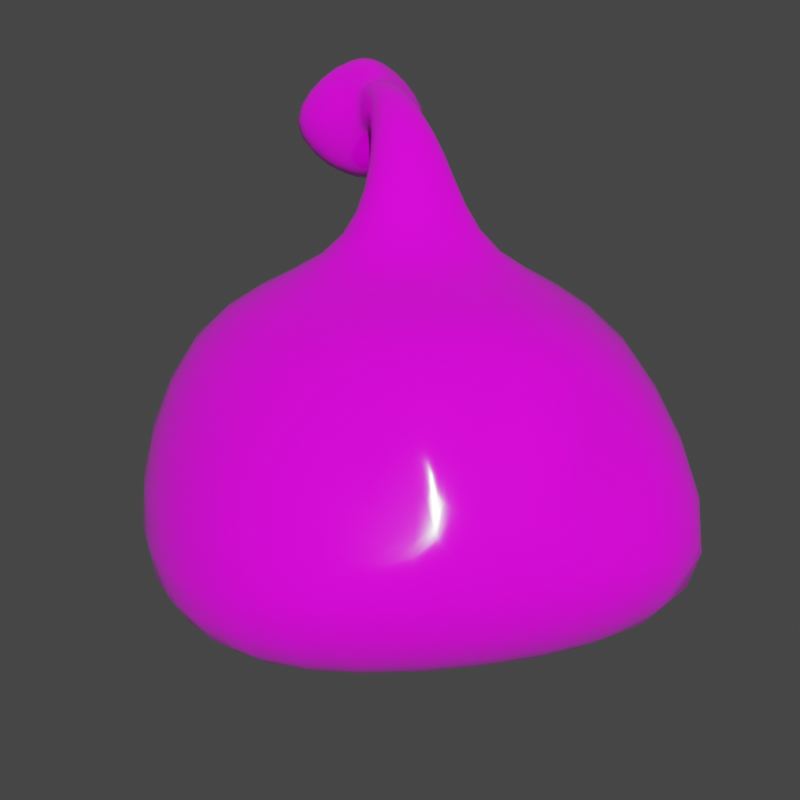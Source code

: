 # Source: blend.blend  (saved by Blender 2.83.19; exported with 4.5.12 LTS)
import bpy
from mathutils import Matrix  # noqa: F401  (used for matrix-valued properties, if any)

bpy.ops.wm.read_factory_settings(use_empty=True)
scene = bpy.context.scene
scene.name = 'Scene'

# ---- collections
col_collection = bpy.data.collections.new('Collection'); scene.collection.children.link(col_collection)

# ---- images (referenced by path relative to the original .blend; pixels are not part of the script)
import os
ASSET_DIR = os.environ.get("B2B_ASSET_DIR", "")  # directory of the original .blend (textures are referenced by path, not embedded)
HERE = os.path.dirname(os.path.abspath(__file__))  # packed textures are extracted next to this script under _unpacked/

def load_image(name, relpath, width, height, colorspace="sRGB"):
    """Load a texture the original file referenced (path relative to the .blend, or extracted next to this script)."""
    p = next((c for c in (os.path.join(HERE, relpath), os.path.join(ASSET_DIR, relpath)) if relpath and os.path.exists(c)), "")
    if p:
        img = bpy.data.images.load(p, check_existing=True)
        img.name = name
    else:  # same state as the original file: an image datablock whose file is absent (Cycles renders it pink)
        img = bpy.data.images.new(name, width, height)
        img.source = "FILE"
        img.filepath = "//" + (relpath or name)
    img.colorspace_settings.name = colorspace
    return img
img_colortexture_png = load_image('colorTexture.png', 'colorTexture.png', 1024, 1024, 'sRGB')

# ---- materials (node trees are filled in below, after node groups)
mat_x = bpy.data.materials.new('材质')

# ---- material node trees
mat_x.use_nodes = True; mat_x.node_tree.nodes.clear()
_N = mat_x.node_tree.nodes; _L = mat_x.node_tree.links
n0 = _N.new('ShaderNodeBsdfPrincipled'); n0.name = 'Principled BSDF'; n0.location = (10, 300)
n0.distribution = 'GGX'
n0.subsurface_method = 'BURLEY'
n0.inputs[2].default_value = 0.1104
n0.inputs[3].default_value = 1.45
n0.inputs[13].default_value = 0.9753
n0.inputs[27].default_value = (0.0, 0.0, 0.0, 1.0)
n0.inputs[28].default_value = 1.0
n1 = _N.new('ShaderNodeOutputMaterial'); n1.name = 'Material Output'; n1.location = (300, 300)
n2 = _N.new('ShaderNodeTexImage'); n2.name = '图像纹理'; n2.location = (-379, 204)
n2.image = img_colortexture_png
_L.new(n0.outputs[0], n1.inputs[0])
_L.new(n2.outputs[0], n0.inputs[0])
n1.is_active_output = True

# ---- world
world_world = bpy.data.worlds.new('World'); scene.world = world_world
world_world.use_nodes = True; world_world.node_tree.nodes.clear()
_N = world_world.node_tree.nodes; _L = world_world.node_tree.links
n0 = _N.new('ShaderNodeOutputWorld'); n0.name = 'World Output'; n0.location = (300, 300)
n1 = _N.new('ShaderNodeBackground'); n1.name = 'Background'; n1.location = (10, 300)
n1.inputs[0].default_value = (0.05088, 0.05088, 0.05088, 1.0)
_L.new(n1.outputs[0], n0.inputs[0])
n0.is_active_output = True
world_world.color = (0.05088, 0.05088, 0.05088)
world_world.use_sun_shadow = False
world_world.sun_shadow_jitter_overblur = 0.0

# ---- cameras
cam_x = bpy.data.cameras.new('相机')

# ---- lights
light_x = bpy.data.lights.new('日光', 'SUN')
light_x.transmission_factor = 0.0
light_x.energy = 4.0
light_x.shadow_soft_size = 0.125

# ---- meshes
me_x = bpy.data.meshes.new('立方体')
me_x.from_pydata([(0.0, 1.472, 0.483), (0.0, -1.337, 0.4706), (1.175, -1.101, 0.3893), (0.4487, 1.13, 0.8937), (0.7814, -0.7322, 0.0), (0.8584, -0.7045, 1.396), (0.7732, 0.7486, 0.0), (0.4446, 1.096, 0.9806), (0.0, 1.027, 0.0), (0.0, 0.9612, 1.489), (0.0, -1.169, 0.0), (0.0, -1.082, 1.451), (1.005, -0.02186, 0.0), (1.083, -0.02951, 1.397), (1.363, -0.0246, 0.3183), (0.0, 0.1125, 2.132), (0.0, 0.0, 0.0), (0.0, 0.2823, 1.573), (0.2731, 0.2234, 1.551), (0.2978, -0.00992, 1.584), (0.2749, -0.2375, 1.557), (0.0, -0.2987, 1.577), (0.0, -0.345, 2.348), (0.1289, 0.06429, 2.097), (0.1851, -0.008384, 2.006), (0.1281, -0.103, 1.861), (0.0, -0.1289, 1.874), (0.0, -0.9346, 2.625), (0.0655, -0.3521, 2.33), (0.08667, -0.3769, 2.271), (0.07977, -0.3981, 2.205), (0.0, -0.4193, 2.189), (0.1112, -0.9189, 2.54), (0.6358, -1.026, 2.171), (0.112, -0.8144, 1.863), (0.0, -0.8067, 1.781), (0.0, -1.561, 2.106), (0.08273, -0.5663, 2.349), (0.09474, -0.5852, 2.242), (0.0836, -0.5763, 2.137), (0.0, -0.5865, 2.108), (0.0, -0.5757, 2.375), (0.08173, -0.6118, 2.344), (0.0826, -0.6134, 2.131), (0.0, -0.6211, 2.37), (0.09373, -0.6265, 2.236), (0.0, -0.6213, 2.102), (1.205, 1.118, 0.3705), (0.2442, 1.202, 0.9191), (0.7693, 0.6524, 1.397), (0.246, 1.169, 1.02), (0.2222, 1.106, 1.179), (0.2319, 1.273, 0.7275), (0.5187, 1.163, 0.7488), (0.4765, 1.034, 1.065)], [], [(48, 50, 7, 3), (14, 13, 5, 2), (8, 0, 47, 6), (16, 12, 4, 10), (12, 14, 2, 4), (49, 9, 17, 18), (2, 5, 11, 1), (4, 2, 1, 10), (11, 5, 20, 21), (6, 47, 14, 12), (8, 6, 12, 16), (47, 49, 13, 14), (21, 20, 25, 26), (19, 18, 23, 24), (13, 49, 18, 19), (5, 13, 19, 20), (26, 25, 30, 31), (24, 23, 28, 29), (18, 17, 15, 23), (20, 19, 24, 25), (46, 43, 34, 35), (45, 42, 32, 33), (23, 15, 22, 28), (25, 24, 29, 30), (33, 36, 35, 34), (32, 27, 36, 33), (43, 45, 33, 34), (42, 44, 27, 32), (28, 22, 41, 37), (30, 29, 38, 39), (29, 28, 37, 38), (31, 30, 39, 40), (37, 41, 44, 42), (39, 38, 45, 43), (38, 37, 42, 45), (40, 39, 43, 46), (52, 53, 47, 0), (54, 51, 9, 49), (51, 52, 0, 9), (53, 54, 49, 47), (50, 48, 52, 51), (48, 3, 53, 52), (7, 50, 51, 54), (3, 7, 54, 53)])
me_x.polygons.foreach_set('use_smooth', [True] * 44)
_uv = me_x.uv_layers.new(name='UV 贴图')
_uv.uv.foreach_set('vector', [0.6617, 0.8485, 0.664, 0.8487, 0.6638, 0.8498, 0.6616, 0.8495, 0.3382, 0.5486, 0.358, 0.5486, 0.358, 0.5614, 0.3382, 0.5614, 0.3324, 0.523, 0.3382, 0.523, 0.3382, 0.5358, 0.3324, 0.5358, 0.3196, 0.5486, 0.3324, 0.5486, 0.3324, 0.5614, 0.3196, 0.5614, 0.3324, 0.5486, 0.3382, 0.5486, 0.3382, 0.5614, 0.3324, 0.5614, 0.358, 0.5358, 0.358, 0.523, 0.358, 0.523, 0.3613, 0.5324, 0.3382, 0.5614, 0.358, 0.5614, 0.358, 0.5742, 0.3382, 0.5742, 0.3324, 0.5614, 0.3382, 0.5614, 0.3382, 0.5742, 0.3324, 0.5742, 0.358, 0.5742, 0.358, 0.5614, 0.3613, 0.5649, 0.358, 0.5742, 0.3324, 0.5358, 0.3382, 0.5358, 0.3382, 0.5486, 0.3324, 0.5486, 0.3196, 0.5358, 0.3324, 0.5358, 0.3324, 0.5486, 0.3196, 0.5486, 0.3382, 0.5358, 0.358, 0.5358, 0.358, 0.5486, 0.3382, 0.5486, 0.358, 0.5742, 0.3613, 0.5649, 0.3613, 0.5649, 0.358, 0.5742, 0.3647, 0.5486, 0.3613, 0.5324, 0.3613, 0.5324, 0.3647, 0.5486, 0.358, 0.5486, 0.358, 0.5358, 0.3613, 0.5324, 0.3647, 0.5486, 0.358, 0.5614, 0.358, 0.5486, 0.3647, 0.5486, 0.3613, 0.5649, 0.358, 0.5742, 0.3613, 0.5649, 0.3613, 0.5649, 0.358, 0.5742, 0.3647, 0.5486, 0.3613, 0.5324, 0.3613, 0.5324, 0.3647, 0.5486, 0.3613, 0.5324, 0.358, 0.523, 0.358, 0.523, 0.3613, 0.5324, 0.3613, 0.5649, 0.3647, 0.5486, 0.3647, 0.5486, 0.3613, 0.5649, 0.4702, 0.5687, 0.472, 0.5635, 0.472, 0.5635, 0.4702, 0.5687, 0.4739, 0.5544, 0.472, 0.5454, 0.472, 0.5454, 0.4739, 0.5544, 0.3613, 0.5324, 0.358, 0.523, 0.358, 0.523, 0.3613, 0.5324, 0.3613, 0.5649, 0.3647, 0.5486, 0.3647, 0.5486, 0.3613, 0.5649, 0.4739, 0.5544, 0.4773, 0.5544, 0.4773, 0.5616, 0.472, 0.5635, 0.472, 0.5454, 0.4771, 0.5475, 0.4773, 0.5544, 0.4739, 0.5544, 0.472, 0.5635, 0.4739, 0.5544, 0.4739, 0.5544, 0.472, 0.5635, 0.472, 0.5454, 0.4702, 0.5402, 0.4702, 0.5402, 0.472, 0.5454, 0.3613, 0.5324, 0.358, 0.523, 0.358, 0.523, 0.3613, 0.5324, 0.3613, 0.5649, 0.3647, 0.5486, 0.3647, 0.5486, 0.3613, 0.5649, 0.3647, 0.5486, 0.3613, 0.5324, 0.3613, 0.5324, 0.3647, 0.5486, 0.358, 0.5742, 0.3613, 0.5649, 0.3613, 0.5649, 0.358, 0.5742, 0.428, 0.5427, 0.4262, 0.5375, 0.4262, 0.5375, 0.428, 0.5427, 0.428, 0.5607, 0.4299, 0.5517, 0.4299, 0.5517, 0.428, 0.5607, 0.4299, 0.5517, 0.428, 0.5427, 0.428, 0.5427, 0.4299, 0.5517, 0.4262, 0.5659, 0.428, 0.5607, 0.428, 0.5607, 0.4262, 0.5659, 0.3439, 0.5267, 0.3446, 0.5297, 0.3382, 0.5358, 0.3382, 0.523, 0.351, 0.5307, 0.3524, 0.5273, 0.358, 0.523, 0.358, 0.5358, 0.3524, 0.5273, 0.3439, 0.5267, 0.3382, 0.523, 0.358, 0.523, 0.3446, 0.5297, 0.351, 0.5307, 0.358, 0.5358, 0.3382, 0.5358, 0.3506, 0.5282, 0.3483, 0.528, 0.3439, 0.5267, 0.3524, 0.5273, 0.3483, 0.528, 0.3482, 0.529, 0.3446, 0.5297, 0.3439, 0.5267, 0.3504, 0.5293, 0.3506, 0.5282, 0.3524, 0.5273, 0.351, 0.5307, 0.3482, 0.529, 0.3504, 0.5293, 0.351, 0.5307, 0.3446, 0.5297])
me_x.materials.append(mat_x)
me_x.use_remesh_fix_poles = True
me_x.use_remesh_preserve_attributes = False
me_x.use_mirror_vertex_groups = False
me_x.update()
arm_002 = bpy.data.armatures.new('骨架.002')  # bones are not reproduced

# ---- objects
ob_x = bpy.data.objects.new('立方体', me_x)
ob_x_1 = bpy.data.objects.new('骨架', arm_002)
ob_x_2 = bpy.data.objects.new('相机', cam_x)
ob_x_3 = bpy.data.objects.new('日光', light_x)

# ---- transforms, parenting, visibility, modifiers, constraints
ob_x.parent = ob_x_1
ob_x.location = (0.0, 0.0, 0.0)
ob_x.lineart.crease_threshold = 0.0
_vg = ob_x.vertex_groups.new(name='Bone')
for _i, _w in zip([0, 1, 2, 3, 4, 5, 6, 7, 8, 9, 10, 11, 12, 13, 14, 15, 16, 17, 18, 19, 20, 21, 23, 24, 25, 26, 47, 48, 49, 50, 51, 52, 53, 54], [1.02, 0.9711, 0.9811, 0.9379, 0.9878, 0.9488, 0.9888, 0.922, 1.002, 0.7745, 0.9841, 0.9307, 0.9907, 0.9385, 0.9805, 0.0372, 0.9992, 0.5191, 0.5622, 0.7993, 0.8358, 0.7844, 0.02651, 0.05862, 0.06704, 0.05021, 0.9706, 0.9376, 0.8864, 0.9099, 0.8781, 0.9659, 0.9552, 0.913]): _vg.add([_i], _w, 'REPLACE')
_vg = ob_x.vertex_groups.new(name='Bone.001')
for _i, _w in zip([1, 3, 5, 7, 9, 11, 13, 15, 17, 18, 19, 20, 21, 22, 23, 24, 25, 26, 30, 31, 47, 48, 49, 50, 51, 52, 53, 54], [0.006009, 0.06179, 0.04966, 0.07756, 0.2243, 0.06699, 0.06053, 0.9178, 0.4784, 0.4358, 0.1968, 0.1598, 0.2078, 0.007155, 0.9228, 0.9005, 0.9037, 0.9101, 0.009146, 0.01375, 0.008442, 0.06208, 0.1129, 0.08955, 0.1212, 0.01781, 0.03908, 0.08647]): _vg.add([_i], _w, 'REPLACE')
_vg = ob_x.vertex_groups.new(name='Bone.002')
for _i, _w in zip([15, 22, 23, 24, 25, 26, 27, 28, 29, 30, 31, 32, 33, 34, 35, 37, 38, 39, 40, 41, 42, 43, 44, 45, 46], [0.02704, 0.9684, 0.02779, 0.03155, 0.008388, 0.02897, 0.01168, 0.9752, 0.9718, 0.9652, 0.9611, 0.02195, 0.01824, 0.07608, 0.05748, 0.9129, 0.9048, 0.881, 0.8498, 0.8993, 0.1385, 0.2072, 0.1485, 0.1507, 0.2399]): _vg.add([_i], _w, 'REPLACE')
_vg = ob_x.vertex_groups.new(name='Bone.004')
for _i, _w in zip([27, 29, 30, 31, 32, 33, 34, 35, 36, 37, 38, 39, 40, 41, 42, 43, 44, 45, 46], [0.9983, 0.003722, 0.01454, 0.04917, 0.9981, 0.9982, 0.9956, 0.9967, 0.999, 0.9635, 0.9636, 0.9477, 0.9305, 0.9653, 0.9935, 0.988, 0.9931, 0.993, 0.9839]): _vg.add([_i], _w, 'REPLACE')
_vg = ob_x.vertex_groups.new(name='Bone.005')
for _i, _w in zip([15, 17, 23, 24], [0.5906, 0.002254, 0.1634, 0.04879]): _vg.add([_i], _w, 'REPLACE')
_vg = ob_x.vertex_groups.new(name='Bone.006')
for _i, _w in zip([22, 23, 24, 25, 26, 27, 28, 29, 30, 31, 32, 33, 34, 35, 37, 38, 39, 40, 41, 42, 43, 44, 45, 46], [0.9737, 0.001258, 0.02207, 0.03704, 0.08152, 0.03076, 0.9792, 0.9732, 0.9611, 0.9513, 0.03924, 0.01383, 0.06459, 0.04475, 0.9062, 0.9046, 0.8884, 0.8621, 0.8896, 0.1573, 0.1859, 0.1727, 0.1458, 0.2164]): _vg.add([_i], _w, 'REPLACE')
_vg = ob_x.vertex_groups.new(name='Bone.007')
for _i, _w in zip([27, 32, 33, 34, 35, 36, 37, 38, 39, 40, 41, 42, 43, 44, 45, 46], [0.9596, 0.9553, 0.968, 0.9352, 0.9525, 0.986, 0.09282, 0.09419, 0.1097, 0.1351, 0.1095, 0.8425, 0.8136, 0.8271, 0.854, 0.7829]): _vg.add([_i], _w, 'REPLACE')
_vg = ob_x.vertex_groups.new(name='Bone.003')
for _i, _w in zip([27, 32, 33, 34, 35, 36, 37, 38, 39, 40, 41, 42, 43, 44, 45, 46], [0.9691, 0.964, 0.9658, 0.9237, 0.9424, 0.9848, 0.08612, 0.09409, 0.1171, 0.1475, 0.09985, 0.8614, 0.7923, 0.8513, 0.8491, 0.7594]): _vg.add([_i], _w, 'REPLACE')
_m = ob_x.modifiers.new('镜像', 'MIRROR')
_m.use_clip = True
_m = ob_x.modifiers.new('细分', 'SUBSURF')
_m.uv_smooth = 'PRESERVE_CORNERS'
_m = ob_x.modifiers.new('骨架', 'ARMATURE')
_m = ob_x.modifiers.new('骨架.001', 'ARMATURE')
_m = ob_x.modifiers.new('骨架.002', 'ARMATURE')
_m.object = ob_x_1
ob_x_1.location = (0.0, 0.0, 0.0)
ob_x_1.show_in_front = True
ob_x_1.lineart.crease_threshold = 0.0
ob_x_2.location = (1.287, 4.668, 2.023)
ob_x_2.rotation_euler = (1.354, -5.012e-05, 2.883)
ob_x_2.lineart.crease_threshold = 0.0
ob_x_3.location = (1.957, 4.5, 0.0)
ob_x_3.rotation_euler = (-1.172, 0.118, -0.1613)
ob_x_3.lineart.crease_threshold = 0.0

# ---- collection membership
col_collection.objects.link(ob_x)
col_collection.objects.link(ob_x_1)
col_collection.objects.link(ob_x_2)
col_collection.objects.link(ob_x_3)

# ---- scene / render settings (as saved in the file)
scene.camera = ob_x_2
scene.frame_start = 1; scene.frame_end = 28; scene.frame_set(1)
scene.render.engine = 'CYCLES'
scene.render.resolution_x = 100
scene.render.resolution_y = 100
scene.render.film_transparent = True
scene.cycles.use_denoising = False
scene.cycles.samples = 128
scene.cycles.sampling_pattern = 'TABULATED_SOBOL'
scene.cycles.use_adaptive_sampling = False
scene.cycles.use_light_tree = False
scene.view_settings.view_transform = 'Filmic'
bpy.context.view_layer.update()
